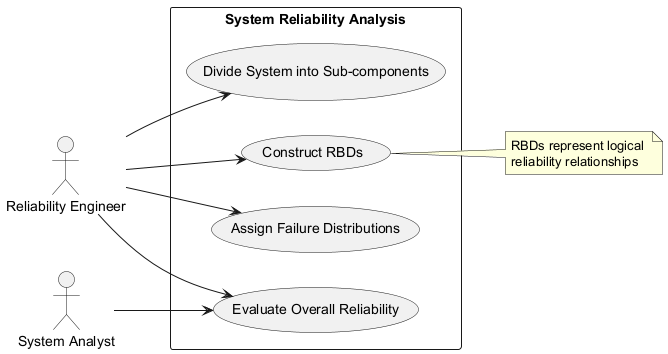

The diagram above was rendered by PlantUML. Its source (embedded in the PNG):
@startuml
left to right direction

actor "Reliability Engineer" as engineer
actor "System Analyst" as analyst

rectangle "System Reliability Analysis" {
  usecase "Divide System into Sub-components" as UC1
  usecase "Construct RBDs" as UC2
  usecase "Assign Failure Distributions" as UC3
  usecase "Evaluate Overall Reliability" as UC4
}

engineer --> UC1
engineer --> UC2
engineer --> UC3
engineer --> UC4
analyst --> UC4

note right of UC2
  RBDs represent logical 
  reliability relationships
end note
@enduml